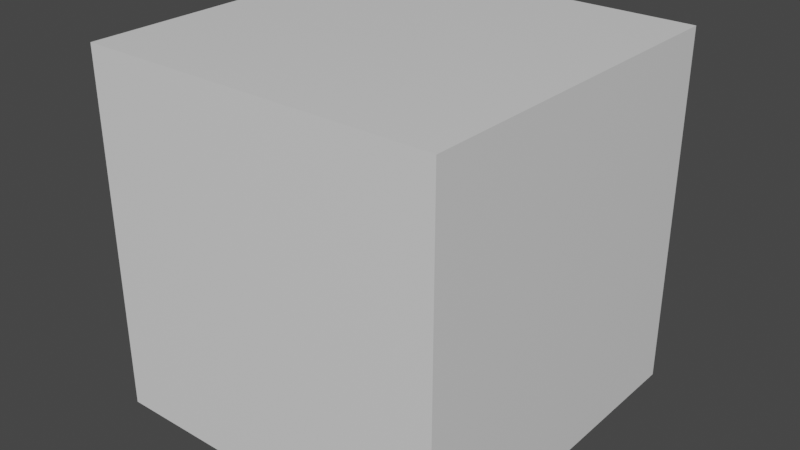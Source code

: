 # Source: debug_cube.blend  (saved by Blender 2.90.8; exported with 4.5.12 LTS)
import bpy
from mathutils import Matrix  # noqa: F401  (used for matrix-valued properties, if any)

bpy.ops.wm.read_factory_settings(use_empty=True)
scene = bpy.context.scene
scene.name = 'Scene'

# ---- collections
col_collection = bpy.data.collections.new('Collection'); scene.collection.children.link(col_collection)

# ---- materials (node trees are filled in below, after node groups)
mat_material = bpy.data.materials.new('Material')
mat_material.alpha_threshold = 0.0
mat_material.use_transparent_shadow = False
mat_material.line_color = (0.0, 0.0, 0.0, 1.0)

# ---- material node trees
mat_material.use_nodes = True; mat_material.node_tree.nodes.clear()
_N = mat_material.node_tree.nodes; _L = mat_material.node_tree.links
n0 = _N.new('ShaderNodeOutputMaterial'); n0.name = 'Material Output'; n0.location = (300, 300)
n1 = _N.new('ShaderNodeBsdfPrincipled'); n1.name = 'Principled BSDF'; n1.location = (10, 300)
n1.distribution = 'GGX'
n1.subsurface_method = 'BURLEY'
n1.inputs[2].default_value = 0.4
n1.inputs[3].default_value = 1.45
n1.inputs[27].default_value = (0.0, 0.0, 0.0, 1.0)
n1.inputs[28].default_value = 1.0
_L.new(n1.outputs[0], n0.inputs[0])
n0.is_active_output = True

# ---- world
world_world = bpy.data.worlds.new('World'); scene.world = world_world
world_world.use_nodes = True; world_world.node_tree.nodes.clear()
_N = world_world.node_tree.nodes; _L = world_world.node_tree.links
n0 = _N.new('ShaderNodeOutputWorld'); n0.name = 'World Output'; n0.location = (300, 300)
n1 = _N.new('ShaderNodeBackground'); n1.name = 'Background'; n1.location = (10, 300)
n1.inputs[0].default_value = (0.05088, 0.05088, 0.05088, 1.0)
_L.new(n1.outputs[0], n0.inputs[0])
n0.is_active_output = True
world_world.color = (0.05088, 0.05088, 0.05088)
world_world.use_sun_shadow = False
world_world.sun_shadow_jitter_overblur = 0.0

# ---- meshes
me_cube = bpy.data.meshes.new('Cube')
me_cube.from_pydata([(1.0, 1.0, 1.0), (1.0, 1.0, -1.0), (1.0, -1.0, 1.0), (1.0, -1.0, -1.0), (-1.0, 1.0, 1.0), (-1.0, 1.0, -1.0), (-1.0, -1.0, 1.0), (-1.0, -1.0, -1.0)], [], [(0, 4, 6, 2), (3, 2, 6, 7), (7, 6, 4, 5), (5, 1, 3, 7), (1, 0, 2, 3), (5, 4, 0, 1)])
_uv = me_cube.uv_layers.new(name='UVMap')
_uv.uv.foreach_set('vector', [0.625, 0.5, 0.875, 0.5, 0.875, 0.75, 0.625, 0.75, 0.375, 0.75, 0.625, 0.75, 0.625, 1.0, 0.375, 1.0, 0.375, 0.0, 0.625, 0.0, 0.625, 0.25, 0.375, 0.25, 0.125, 0.5, 0.375, 0.5, 0.375, 0.75, 0.125, 0.75, 0.375, 0.5, 0.625, 0.5, 0.625, 0.75, 0.375, 0.75, 0.375, 0.25, 0.625, 0.25, 0.625, 0.5, 0.375, 0.5])
me_cube.materials.append(mat_material)
me_cube.use_remesh_preserve_volume = False
me_cube.use_remesh_preserve_attributes = False
me_cube.use_mirror_vertex_groups = False
me_cube.update()

# ---- objects
ob_cube = bpy.data.objects.new('Cube', me_cube)

# ---- transforms, parenting, visibility, modifiers, constraints
ob_cube.location = (0.0, 0.0, 0.0)
ob_cube.lock_rotations_4d = False
ob_cube.empty_display_type = 'ARROWS'
ob_cube.lineart.crease_threshold = 0.0

# ---- collection membership
col_collection.objects.link(ob_cube)

# ---- scene / render settings (as saved in the file)
scene.frame_start = 1; scene.frame_end = 250; scene.frame_set(1)
scene.render.engine = 'BLENDER_EEVEE_NEXT'
scene.cycles.use_denoising = False
scene.cycles.samples = 128
scene.cycles.sampling_pattern = 'TABULATED_SOBOL'
scene.cycles.use_adaptive_sampling = False
scene.cycles.use_light_tree = False
scene.view_settings.view_transform = 'Filmic'
bpy.context.view_layer.update()

# ---- added for rendering (the .blend has no active camera and no usable light): camera, sun
cam_auto = bpy.data.cameras.new('AutoCamera')
cam_auto.lens = 50.0
cam_auto.sensor_width = 36.0
cam_auto.clip_end = 1000.0
ob_auto_camera = bpy.data.objects.new('AutoCamera', cam_auto)
scene.collection.objects.link(ob_auto_camera)
ob_auto_camera.location = (3.20507, -3.84609, 2.56406)
ob_auto_camera.rotation_euler = (1.09748, -7.21219e-08, 0.694738)
scene.camera = ob_auto_camera
light_auto_sun = bpy.data.lights.new('AutoSun', 'SUN')
light_auto_sun.energy = 3.0
light_auto_sun.angle = 0.0523599
ob_auto_sun = bpy.data.objects.new('AutoSun', light_auto_sun)
scene.collection.objects.link(ob_auto_sun)
ob_auto_sun.rotation_euler = (0.872665, 0.174533, 0.523599)
bpy.context.view_layer.update()
